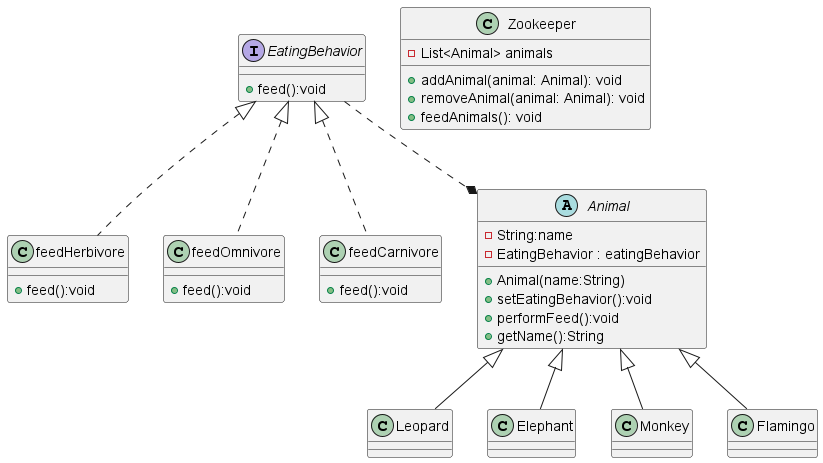

The diagram above was rendered by PlantUML. Its source (embedded in the PNG):
@startuml

interface EatingBehavior{
    +feed():void
}

class feedHerbivore implements EatingBehavior{
    +feed():void
}
class feedOmnivore implements EatingBehavior{
    +feed():void
}
class feedCarnivore implements EatingBehavior{
    +feed():void
}

abstract class Animal{
    -String:name
    -EatingBehavior : eatingBehavior
    +Animal(name:String)
    +setEatingBehavior():void
    +performFeed():void
    +getName():String
}

class Leopard extends Animal{}
class Elephant extends Animal{}
class Monkey extends Animal{}
class Flamingo extends Animal{}


class Zookeeper {
  - List<Animal> animals
  + addAnimal(animal: Animal): void
  + removeAnimal(animal: Animal): void
  + feedAnimals(): void
}

EatingBehavior ..* Animal







@enduml